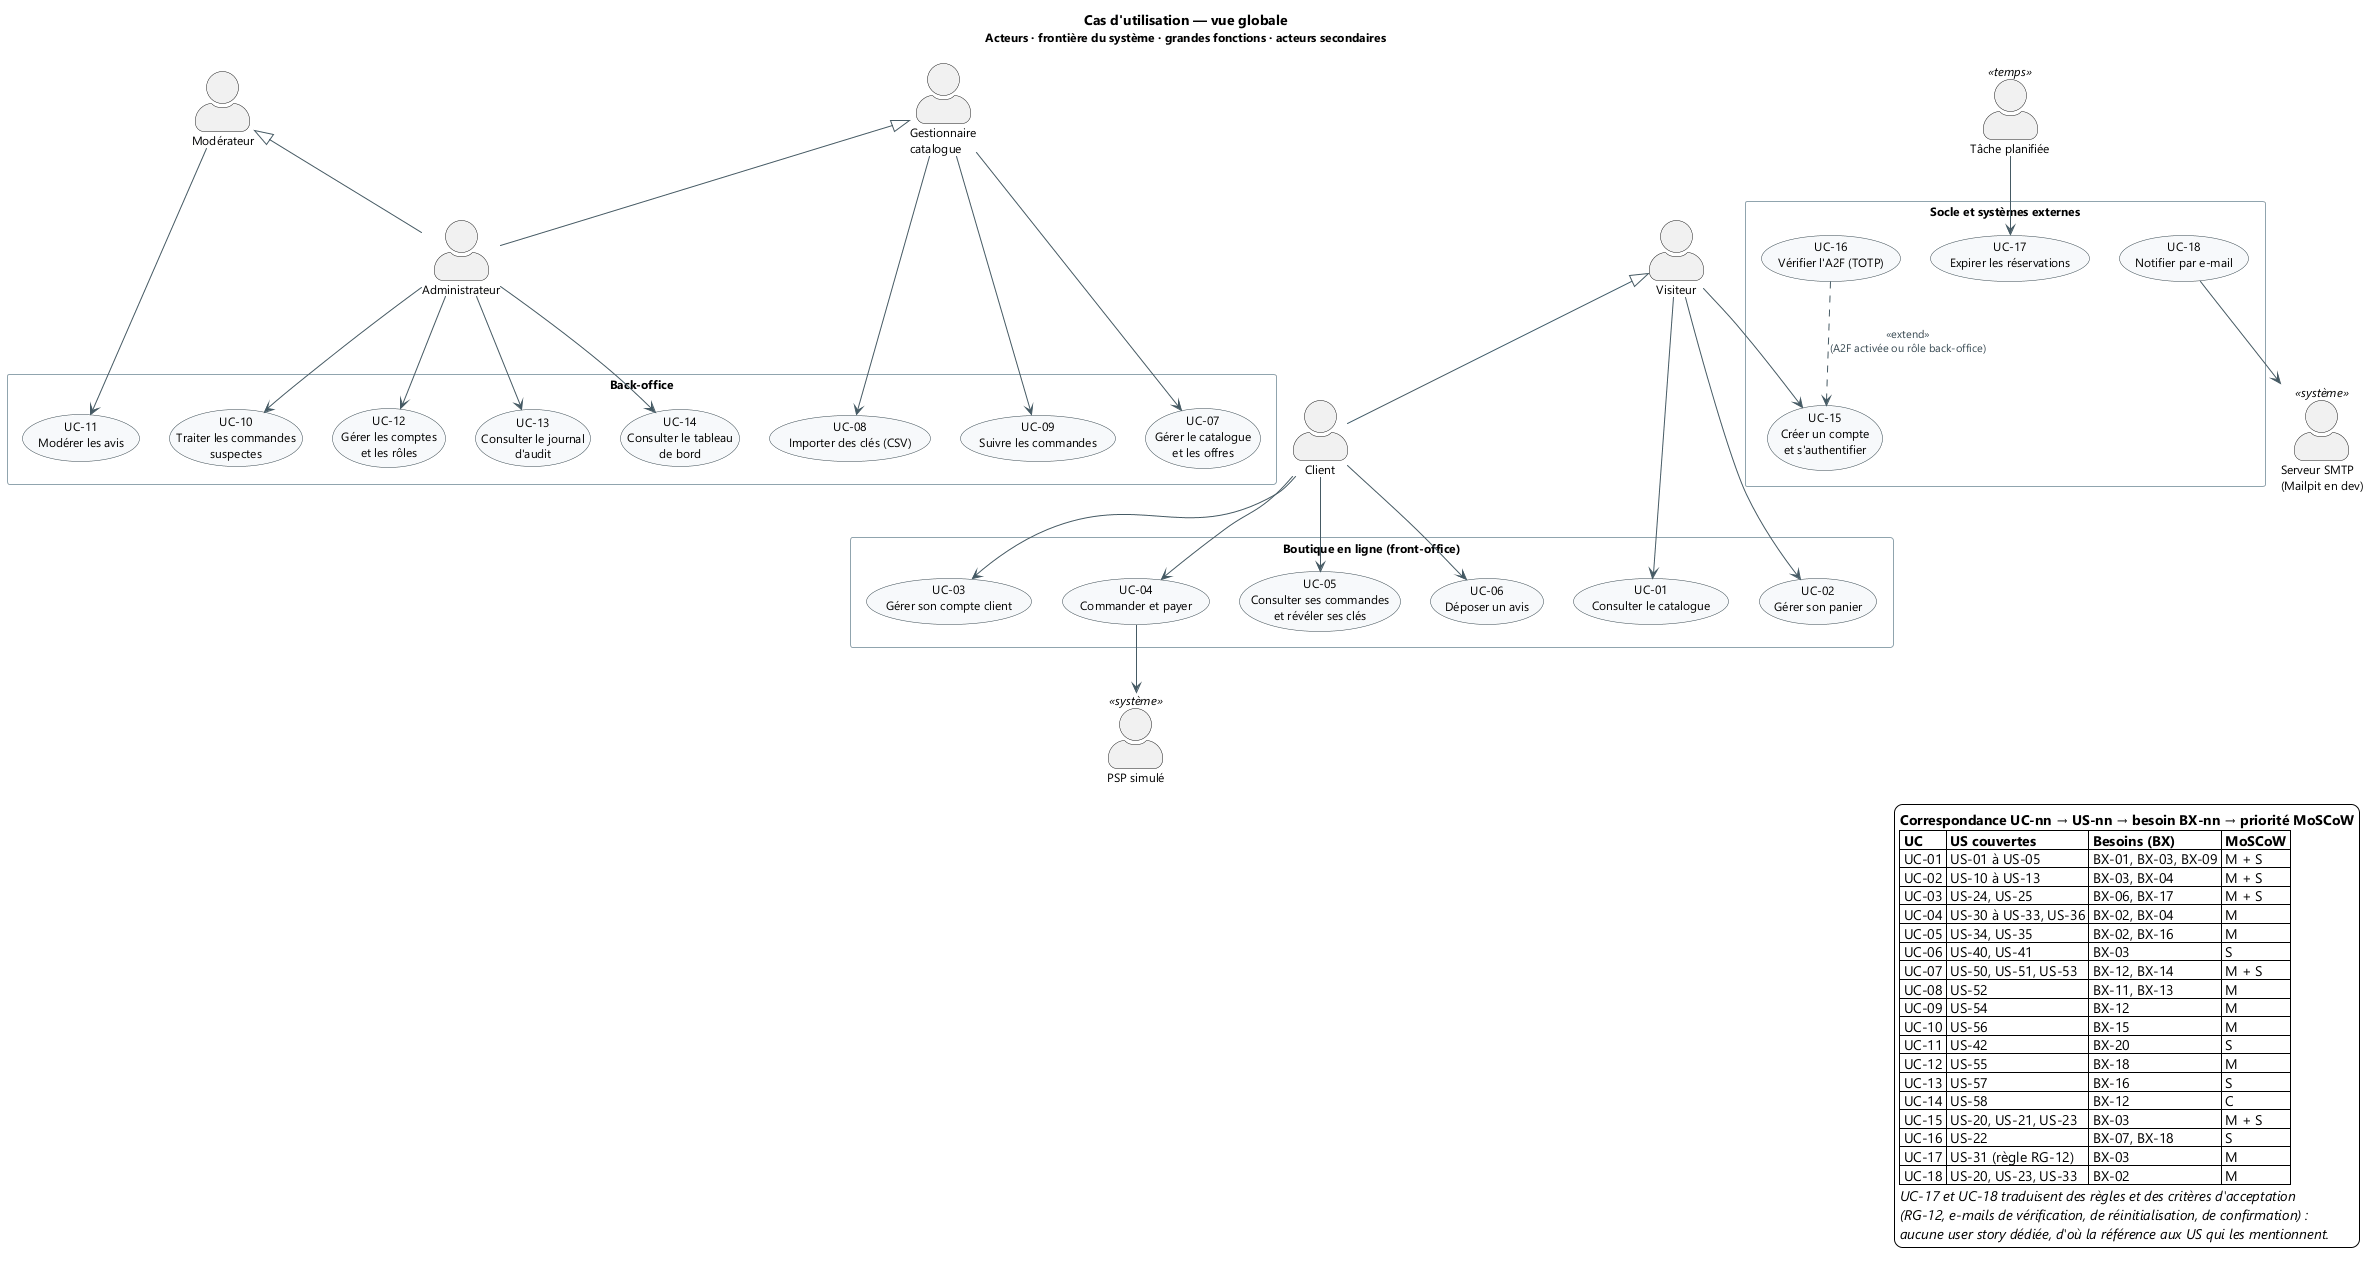

The diagram above was rendered by PlantUML. Its source (embedded in the PNG):
@startuml uc-global
' ============================================================================
' SideKey — Cas d'utilisation : vue globale
' Objet     : acteurs, frontière du système, grandes fonctions par domaine,
'             acteurs secondaires (PSP simulé, serveur SMTP) et acteur « temps »
' Source    : docs/cahier_des_charges_v1.2_SideKey.md §4.1, §5, §6, §7, §11.5
' Exports   : docs/uml/exports/uc-global.svg et uc-global.png (make uml)
' Numérotation : UC-01 à UC-18 ici ; le détail est en UC-20..UC-45
'                (uc-front-office) et UC-50..UC-66 (uc-back-office).
' ============================================================================

title Cas d'utilisation — vue globale\n<size:12>Acteurs · frontière du système · grandes fonctions · acteurs secondaires</size>

skinparam shadowing false
skinparam defaultFontName "Segoe UI"
skinparam defaultFontSize 12
skinparam ArrowColor #455A64
skinparam ArrowFontColor #37474F
skinparam BackgroundColor #FFFFFF
skinparam actorStyle awesome
skinparam usecase {
  BackgroundColor #F7F9FB
  BorderColor #37474F
}
skinparam rectangle {
  BackgroundColor #FFFFFF
  BorderColor #90A4AE
}

' Réglages de lisibilité ajoutés au style imposé
skinparam nodesep 30
skinparam ranksep 55
skinparam ArrowFontSize 11
skinparam usecaseFontSize 12

' ---------------------------------------------------------------------------
' Acteurs internes (CDC §4.1)
' ---------------------------------------------------------------------------
actor "Visiteur" as visiteur
actor "Client" as client
actor "Gestionnaire\ncatalogue" as gestionnaire
actor "Modérateur" as moderateur
actor "Administrateur" as admin

' ---------------------------------------------------------------------------
' Acteurs secondaires : systèmes externes et acteur « temps » (CDC §4.1)
' ---------------------------------------------------------------------------
actor "PSP simulé" as psp <<système>>
actor "Serveur SMTP\n(Mailpit en dev)" as smtp <<système>>
actor "Tâche planifiée" as tache <<temps>>

' Généralisations d'acteurs justifiées par la matrice RBAC (CDC §11.5) :
' le client peut tout ce que fait le visiteur ; l'administrateur cumule les
' permissions du gestionnaire et du modérateur. On factorise les associations
' sans prêter de permission supplémentaire à un acteur.
client -up-|> visiteur
admin -up-|> gestionnaire
admin -up-|> moderateur

' ---------------------------------------------------------------------------
' Front-office : parcours client (détail dans uc-front-office.puml)
' ---------------------------------------------------------------------------
rectangle "Boutique en ligne (front-office)" as FRONT {
  usecase "UC-01\nConsulter le catalogue" as UC01
  usecase "UC-02\nGérer son panier" as UC02
  usecase "UC-03\nGérer son compte client" as UC03
  usecase "UC-04\nCommander et payer" as UC04
  usecase "UC-05\nConsulter ses commandes\net révéler ses clés" as UC05
  usecase "UC-06\nDéposer un avis" as UC06
}

' ---------------------------------------------------------------------------
' Socle transverse et systèmes externes
' ---------------------------------------------------------------------------
rectangle "Socle et systèmes externes" as SOCLE {
  usecase "UC-15\nCréer un compte\net s'authentifier" as UC15
  usecase "UC-16\nVérifier l'A2F (TOTP)" as UC16
  usecase "UC-17\nExpirer les réservations" as UC17
  usecase "UC-18\nNotifier par e-mail" as UC18
}

' ---------------------------------------------------------------------------
' Back-office : administration de la boutique (détail dans uc-back-office.puml)
' ---------------------------------------------------------------------------
rectangle "Back-office" as BACK {
  usecase "UC-07\nGérer le catalogue\net les offres" as UC07
  usecase "UC-08\nImporter des clés (CSV)" as UC08
  usecase "UC-09\nSuivre les commandes" as UC09
  usecase "UC-10\nTraiter les commandes\nsuspectes" as UC10
  usecase "UC-11\nModérer les avis" as UC11
  usecase "UC-12\nGérer les comptes\net les rôles" as UC12
  usecase "UC-13\nConsulter le journal\nd'audit" as UC13
  usecase "UC-14\nConsulter le tableau\nde bord" as UC14
}

' ---------------------------------------------------------------------------
' Associations acteur → cas d'utilisation (CDC §11.5)
' ---------------------------------------------------------------------------
visiteur --> UC01
visiteur --> UC02
visiteur --> UC15

client --> UC03
client --> UC04
client --> UC05
client --> UC06

gestionnaire --> UC07
gestionnaire --> UC08
gestionnaire --> UC09

moderateur --> UC11

' L'administrateur hérite des associations du gestionnaire et du modérateur ;
' il ne porte que ses cas propres : file « à vérifier », rôles, audit, tableau de bord.
admin --> UC10
admin --> UC12
admin --> UC13
admin --> UC14

' Acteur « temps » : l'expiration n'est déclenchée par aucun utilisateur (§9.6).
tache --> UC17

' Systèmes externes : le cas d'utilisation appelle le système, l'inverse n'arrive pas.
UC04 --> psp
UC18 --> smtp

' L'A2F est facultative pour un client et obligatoire pour un rôle back-office
' (§11.4) : dans la vue globale, elle est donc modélisée en <<extend>> de
' l'authentification. Dans uc-back-office.puml, où tous les acteurs y sont
' soumis, elle devient un <<include>> de chaque cas métier.
UC16 ..> UC15 : <<extend>>\n(A2F activée ou rôle back-office)

' Les autres <<include>> et <<extend>> (propriété, réservation, PSP, journalisation)
' sont détaillés dans uc-front-office.puml et uc-back-office.puml : la vue
' globale reste lisible et non redondante avec les deux vues détaillées.

' ---------------------------------------------------------------------------
' Légende : correspondance UC → US → besoin → priorité
' ---------------------------------------------------------------------------
legend right
  <b>Correspondance UC-nn → US-nn → besoin BX-nn → priorité MoSCoW</b>
  |= UC |= US couvertes |= Besoins (BX) |= MoSCoW |
  | UC-01 | US-01 à US-05 | BX-01, BX-03, BX-09 | M + S |
  | UC-02 | US-10 à US-13 | BX-03, BX-04 | M + S |
  | UC-03 | US-24, US-25 | BX-06, BX-17 | M + S |
  | UC-04 | US-30 à US-33, US-36 | BX-02, BX-04 | M |
  | UC-05 | US-34, US-35 | BX-02, BX-16 | M |
  | UC-06 | US-40, US-41 | BX-03 | S |
  | UC-07 | US-50, US-51, US-53 | BX-12, BX-14 | M + S |
  | UC-08 | US-52 | BX-11, BX-13 | M |
  | UC-09 | US-54 | BX-12 | M |
  | UC-10 | US-56 | BX-15 | M |
  | UC-11 | US-42 | BX-20 | S |
  | UC-12 | US-55 | BX-18 | M |
  | UC-13 | US-57 | BX-16 | S |
  | UC-14 | US-58 | BX-12 | C |
  | UC-15 | US-20, US-21, US-23 | BX-03 | M + S |
  | UC-16 | US-22 | BX-07, BX-18 | S |
  | UC-17 | US-31 (règle RG-12) | BX-03 | M |
  | UC-18 | US-20, US-23, US-33 | BX-02 | M |
  <i>UC-17 et UC-18 traduisent des règles et des critères d'acceptation</i>
  <i>(RG-12, e-mails de vérification, de réinitialisation, de confirmation) :</i>
  <i>aucune user story dédiée, d'où la référence aux US qui les mentionnent.</i>
end legend

@enduml